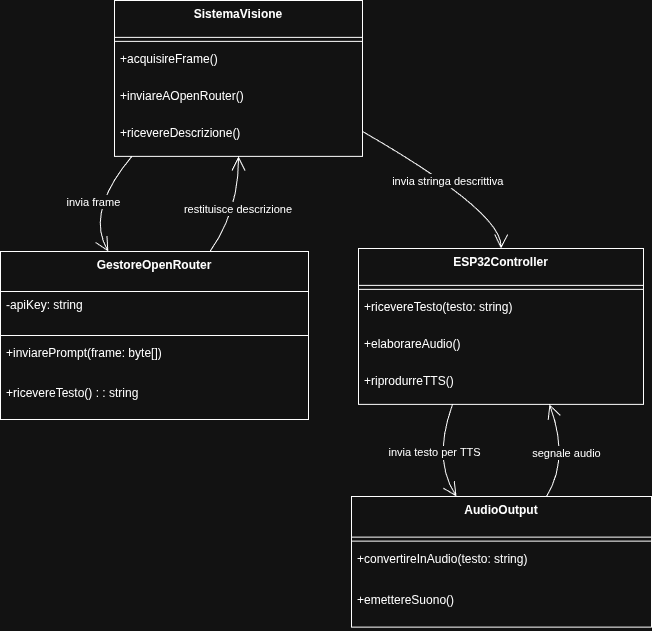

The diagram above was exported from draw.io. Its source (the exported page's mxGraphModel, read from the mxfile embedded in the PNG):
<mxGraphModel dx="2934" dy="1089" grid="1" gridSize="10" guides="1" tooltips="1" connect="1" arrows="1" fold="1" page="1" pageScale="1" pageWidth="827" pageHeight="1169" math="0" shadow="0">
  <root>
    <mxCell id="0" />
    <mxCell id="1" parent="0" />
    <mxCell id="fmRpkhgUA2Jg9hX7-PeY-1" parent="1" style="swimlane;fontStyle=1;align=center;verticalAlign=top;childLayout=stackLayout;horizontal=1;startSize=36.888888888888886;horizontalStack=0;resizeParent=1;resizeParentMax=0;resizeLast=0;collapsible=0;marginBottom=0;" value="SistemaVisione" vertex="1">
      <mxGeometry height="155.88888888888889" width="248" x="134" y="20" as="geometry" />
    </mxCell>
    <mxCell id="fmRpkhgUA2Jg9hX7-PeY-2" parent="fmRpkhgUA2Jg9hX7-PeY-1" style="line;strokeWidth=1;fillColor=none;align=left;verticalAlign=middle;spacingTop=-1;spacingLeft=3;spacingRight=3;rotatable=0;labelPosition=right;points=[];portConstraint=eastwest;strokeColor=inherit;" vertex="1">
      <mxGeometry height="8" width="248" y="36.888888888888886" as="geometry" />
    </mxCell>
    <mxCell id="fmRpkhgUA2Jg9hX7-PeY-3" parent="fmRpkhgUA2Jg9hX7-PeY-1" style="text;strokeColor=none;fillColor=none;align=left;verticalAlign=top;spacingLeft=4;spacingRight=4;overflow=hidden;rotatable=0;points=[[0,0.5],[1,0.5]];portConstraint=eastwest;" value="+acquisireFrame()" vertex="1">
      <mxGeometry height="37" width="248" y="44.888888888888886" as="geometry" />
    </mxCell>
    <mxCell id="fmRpkhgUA2Jg9hX7-PeY-4" parent="fmRpkhgUA2Jg9hX7-PeY-1" style="text;strokeColor=none;fillColor=none;align=left;verticalAlign=top;spacingLeft=4;spacingRight=4;overflow=hidden;rotatable=0;points=[[0,0.5],[1,0.5]];portConstraint=eastwest;" value="+inviareAOpenRouter()" vertex="1">
      <mxGeometry height="37" width="248" y="81.88888888888889" as="geometry" />
    </mxCell>
    <mxCell id="fmRpkhgUA2Jg9hX7-PeY-5" parent="fmRpkhgUA2Jg9hX7-PeY-1" style="text;strokeColor=none;fillColor=none;align=left;verticalAlign=top;spacingLeft=4;spacingRight=4;overflow=hidden;rotatable=0;points=[[0,0.5],[1,0.5]];portConstraint=eastwest;" value="+ricevereDescrizione()" vertex="1">
      <mxGeometry height="37" width="248" y="118.88888888888889" as="geometry" />
    </mxCell>
    <mxCell id="fmRpkhgUA2Jg9hX7-PeY-6" parent="1" style="swimlane;fontStyle=1;align=center;verticalAlign=top;childLayout=stackLayout;horizontal=1;startSize=40;horizontalStack=0;resizeParent=1;resizeParentMax=0;resizeLast=0;collapsible=0;marginBottom=0;" value="GestoreOpenRouter" vertex="1">
      <mxGeometry height="168" width="308" x="20" y="271" as="geometry" />
    </mxCell>
    <mxCell id="fmRpkhgUA2Jg9hX7-PeY-7" parent="fmRpkhgUA2Jg9hX7-PeY-6" style="text;strokeColor=none;fillColor=none;align=left;verticalAlign=top;spacingLeft=4;spacingRight=4;overflow=hidden;rotatable=0;points=[[0,0.5],[1,0.5]];portConstraint=eastwest;" value="-apiKey: string" vertex="1">
      <mxGeometry height="40" width="308" y="40" as="geometry" />
    </mxCell>
    <mxCell id="fmRpkhgUA2Jg9hX7-PeY-8" parent="fmRpkhgUA2Jg9hX7-PeY-6" style="line;strokeWidth=1;fillColor=none;align=left;verticalAlign=middle;spacingTop=-1;spacingLeft=3;spacingRight=3;rotatable=0;labelPosition=right;points=[];portConstraint=eastwest;strokeColor=inherit;" vertex="1">
      <mxGeometry height="8" width="308" y="80" as="geometry" />
    </mxCell>
    <mxCell id="fmRpkhgUA2Jg9hX7-PeY-9" parent="fmRpkhgUA2Jg9hX7-PeY-6" style="text;strokeColor=none;fillColor=none;align=left;verticalAlign=top;spacingLeft=4;spacingRight=4;overflow=hidden;rotatable=0;points=[[0,0.5],[1,0.5]];portConstraint=eastwest;" value="+inviarePrompt(frame: byte[])" vertex="1">
      <mxGeometry height="40" width="308" y="88" as="geometry" />
    </mxCell>
    <mxCell id="fmRpkhgUA2Jg9hX7-PeY-10" parent="fmRpkhgUA2Jg9hX7-PeY-6" style="text;strokeColor=none;fillColor=none;align=left;verticalAlign=top;spacingLeft=4;spacingRight=4;overflow=hidden;rotatable=0;points=[[0,0.5],[1,0.5]];portConstraint=eastwest;" value="+ricevereTesto() : : string" vertex="1">
      <mxGeometry height="40" width="308" y="128" as="geometry" />
    </mxCell>
    <mxCell id="fmRpkhgUA2Jg9hX7-PeY-11" parent="1" style="swimlane;fontStyle=1;align=center;verticalAlign=top;childLayout=stackLayout;horizontal=1;startSize=36.888888888888886;horizontalStack=0;resizeParent=1;resizeParentMax=0;resizeLast=0;collapsible=0;marginBottom=0;" value="ESP32Controller" vertex="1">
      <mxGeometry height="155.88888888888889" width="285" x="378" y="268" as="geometry" />
    </mxCell>
    <mxCell id="fmRpkhgUA2Jg9hX7-PeY-12" parent="fmRpkhgUA2Jg9hX7-PeY-11" style="line;strokeWidth=1;fillColor=none;align=left;verticalAlign=middle;spacingTop=-1;spacingLeft=3;spacingRight=3;rotatable=0;labelPosition=right;points=[];portConstraint=eastwest;strokeColor=inherit;" vertex="1">
      <mxGeometry height="8" width="285" y="36.888888888888886" as="geometry" />
    </mxCell>
    <mxCell id="fmRpkhgUA2Jg9hX7-PeY-13" parent="fmRpkhgUA2Jg9hX7-PeY-11" style="text;strokeColor=none;fillColor=none;align=left;verticalAlign=top;spacingLeft=4;spacingRight=4;overflow=hidden;rotatable=0;points=[[0,0.5],[1,0.5]];portConstraint=eastwest;" value="+ricevereTesto(testo: string)" vertex="1">
      <mxGeometry height="37" width="285" y="44.888888888888886" as="geometry" />
    </mxCell>
    <mxCell id="fmRpkhgUA2Jg9hX7-PeY-14" parent="fmRpkhgUA2Jg9hX7-PeY-11" style="text;strokeColor=none;fillColor=none;align=left;verticalAlign=top;spacingLeft=4;spacingRight=4;overflow=hidden;rotatable=0;points=[[0,0.5],[1,0.5]];portConstraint=eastwest;" value="+elaborareAudio()" vertex="1">
      <mxGeometry height="37" width="285" y="81.88888888888889" as="geometry" />
    </mxCell>
    <mxCell id="fmRpkhgUA2Jg9hX7-PeY-15" parent="fmRpkhgUA2Jg9hX7-PeY-11" style="text;strokeColor=none;fillColor=none;align=left;verticalAlign=top;spacingLeft=4;spacingRight=4;overflow=hidden;rotatable=0;points=[[0,0.5],[1,0.5]];portConstraint=eastwest;" value="+riprodurreTTS()" vertex="1">
      <mxGeometry height="37" width="285" y="118.88888888888889" as="geometry" />
    </mxCell>
    <mxCell id="fmRpkhgUA2Jg9hX7-PeY-16" parent="1" style="swimlane;fontStyle=1;align=center;verticalAlign=top;childLayout=stackLayout;horizontal=1;startSize=40.57142857142857;horizontalStack=0;resizeParent=1;resizeParentMax=0;resizeLast=0;collapsible=0;marginBottom=0;" value="AudioOutput" vertex="1">
      <mxGeometry height="130.57142857142856" width="300" x="371" y="516" as="geometry" />
    </mxCell>
    <mxCell id="fmRpkhgUA2Jg9hX7-PeY-17" parent="fmRpkhgUA2Jg9hX7-PeY-16" style="line;strokeWidth=1;fillColor=none;align=left;verticalAlign=middle;spacingTop=-1;spacingLeft=3;spacingRight=3;rotatable=0;labelPosition=right;points=[];portConstraint=eastwest;strokeColor=inherit;" vertex="1">
      <mxGeometry height="8" width="300" y="40.57142857142857" as="geometry" />
    </mxCell>
    <mxCell id="fmRpkhgUA2Jg9hX7-PeY-18" parent="fmRpkhgUA2Jg9hX7-PeY-16" style="text;strokeColor=none;fillColor=none;align=left;verticalAlign=top;spacingLeft=4;spacingRight=4;overflow=hidden;rotatable=0;points=[[0,0.5],[1,0.5]];portConstraint=eastwest;" value="+convertireInAudio(testo: string)" vertex="1">
      <mxGeometry height="41" width="300" y="48.57142857142857" as="geometry" />
    </mxCell>
    <mxCell id="fmRpkhgUA2Jg9hX7-PeY-19" parent="fmRpkhgUA2Jg9hX7-PeY-16" style="text;strokeColor=none;fillColor=none;align=left;verticalAlign=top;spacingLeft=4;spacingRight=4;overflow=hidden;rotatable=0;points=[[0,0.5],[1,0.5]];portConstraint=eastwest;" value="+emettereSuono()" vertex="1">
      <mxGeometry height="41" width="300" y="89.57142857142857" as="geometry" />
    </mxCell>
    <mxCell id="fmRpkhgUA2Jg9hX7-PeY-20" edge="1" parent="1" source="fmRpkhgUA2Jg9hX7-PeY-1" style="curved=1;startArrow=none;endArrow=open;endSize=12;exitX=0.07;exitY=1;entryX=0.35;entryY=0;rounded=0;" target="fmRpkhgUA2Jg9hX7-PeY-6" value="invia frame">
      <mxGeometry relative="1" as="geometry">
        <Array as="points">
          <mxPoint x="105" y="231" />
        </Array>
      </mxGeometry>
    </mxCell>
    <mxCell id="fmRpkhgUA2Jg9hX7-PeY-21" edge="1" parent="1" source="fmRpkhgUA2Jg9hX7-PeY-6" style="curved=1;startArrow=none;endArrow=open;endSize=12;exitX=0.68;exitY=0;entryX=0.5;entryY=1;rounded=0;" target="fmRpkhgUA2Jg9hX7-PeY-1" value="restituisce descrizione">
      <mxGeometry relative="1" as="geometry">
        <Array as="points">
          <mxPoint x="258" y="231" />
        </Array>
      </mxGeometry>
    </mxCell>
    <mxCell id="fmRpkhgUA2Jg9hX7-PeY-22" edge="1" parent="1" source="fmRpkhgUA2Jg9hX7-PeY-1" style="curved=1;startArrow=none;endArrow=open;endSize=12;exitX=1;exitY=0.84;entryX=0.5;entryY=0;rounded=0;" target="fmRpkhgUA2Jg9hX7-PeY-11" value="invia stringa descrittiva">
      <mxGeometry relative="1" as="geometry">
        <Array as="points">
          <mxPoint x="521" y="231" />
        </Array>
      </mxGeometry>
    </mxCell>
    <mxCell id="fmRpkhgUA2Jg9hX7-PeY-23" edge="1" parent="1" source="fmRpkhgUA2Jg9hX7-PeY-11" style="curved=1;startArrow=none;endArrow=open;endSize=12;exitX=0.33;exitY=1;entryX=0.35;entryY=0;rounded=0;" target="fmRpkhgUA2Jg9hX7-PeY-16" value="invia testo per TTS">
      <mxGeometry relative="1" as="geometry">
        <Array as="points">
          <mxPoint x="452" y="479" />
        </Array>
      </mxGeometry>
    </mxCell>
    <mxCell id="fmRpkhgUA2Jg9hX7-PeY-24" edge="1" parent="1" source="fmRpkhgUA2Jg9hX7-PeY-16" style="curved=1;startArrow=none;endArrow=open;endSize=12;exitX=0.65;exitY=0;entryX=0.67;entryY=1;rounded=0;" target="fmRpkhgUA2Jg9hX7-PeY-11" value="segnale audio">
      <mxGeometry relative="1" as="geometry">
        <Array as="points">
          <mxPoint x="589" y="479" />
        </Array>
      </mxGeometry>
    </mxCell>
  </root>
</mxGraphModel>